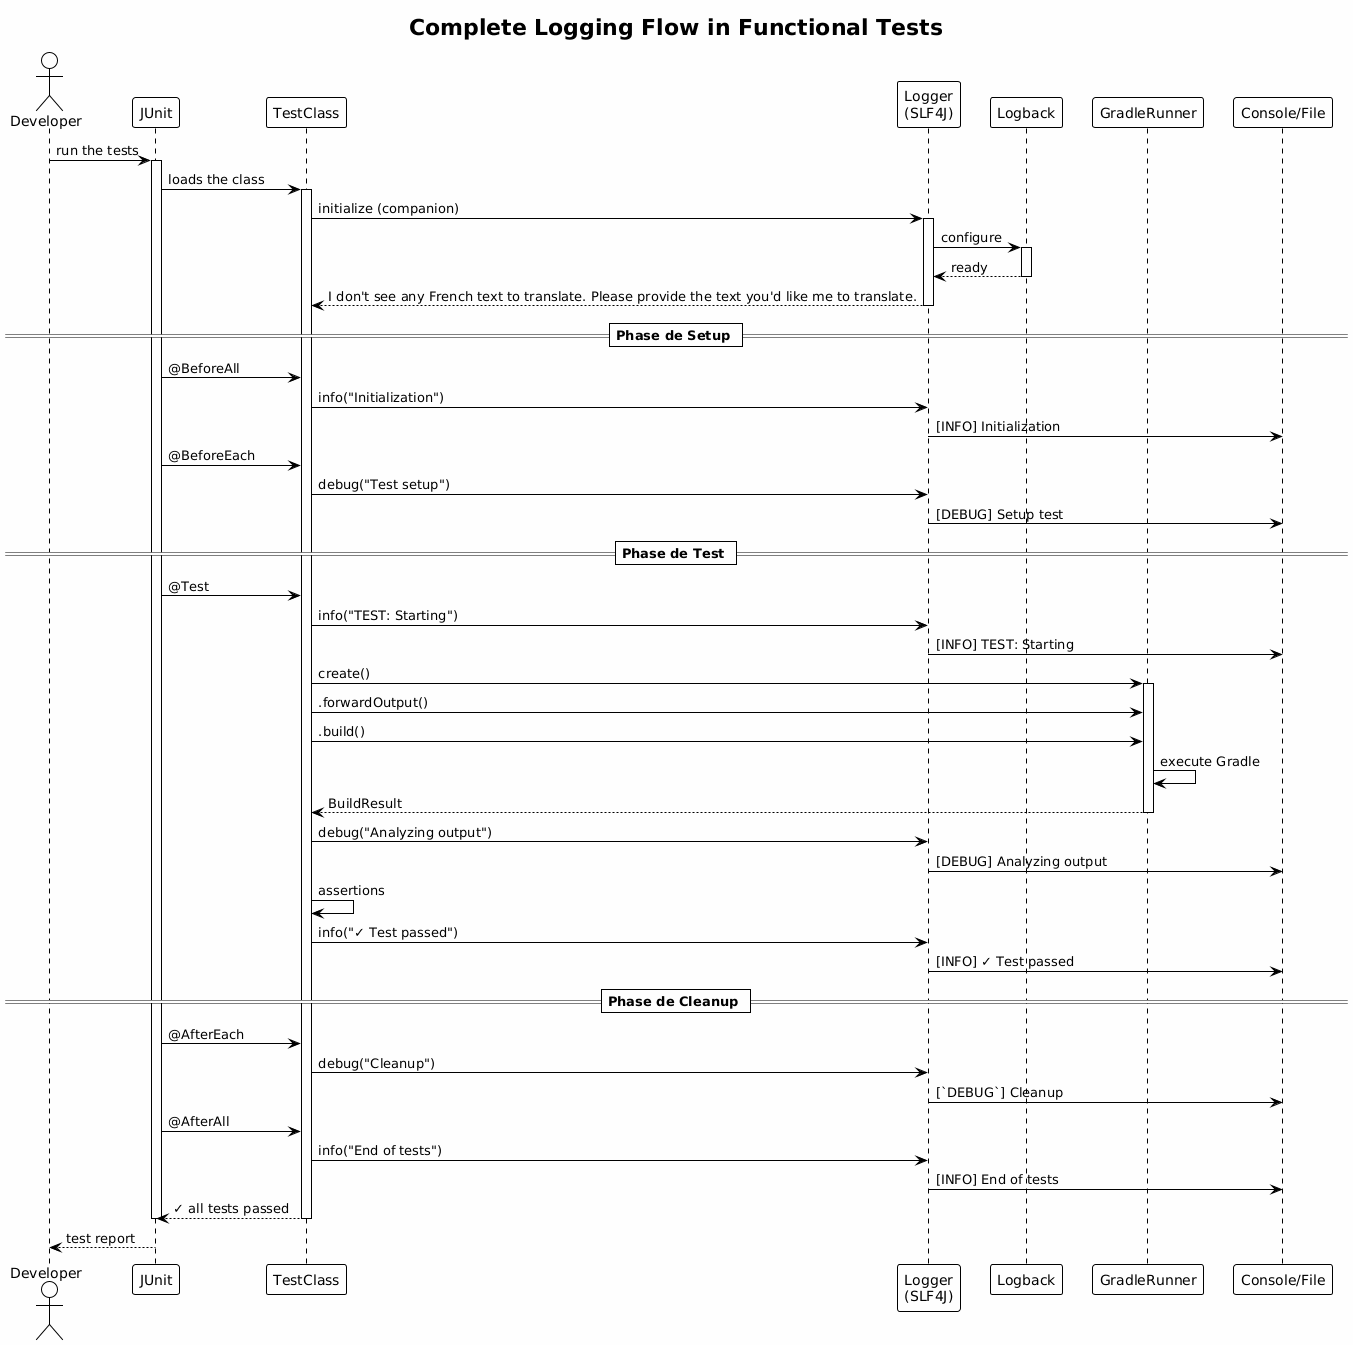

The diagram above was rendered by PlantUML. Its source (embedded in the PNG):
@startuml







<style>
  root {
    BackgroundColor white
    FontColor black
    FontName Verdana
    HyperLinkColor blue
    LineColor black
    LineThickness 1
    Margin 5
  }
  document {
    caption {
      LineThickness 0
    }
    footer {
      LineThickness 0
    }
    header {
      LineThickness 0
    }
    title {
      FontSize 22
      LineThickness 0
    }
  }
  node {
    MaximumWidth 300
  }
</style>

skinparam ArrowLollipopColor black
skinparam BackgroundColor white
skinparam DefaultFontName Verdana
skinparam DefaultMonospacedFontName Courier
skinparam LifelineStrategy nosolid
skinparam ParticipantPadding 10
skinparam SequenceLifeLineBorderColor black
skinparam Shadowing false
skinparam UseBetaStyle true

skinparam Activity {
  BackgroundColor white
  BarColor black
  BorderColor black
  FontColor black
  FontName Verdana
}
skinparam Boundary {
  FontColor black
}
skinparam Box {
  Padding 5
}
skinparam CircledCharacter {
  FontColor black
  FontName Courier
  Radius 9
}
skinparam Class {
  BackgroundColor white
  BorderColor black
  FontColor black
  FontName Verdana
}
skinparam ClassAttribute {
  FontColor black
  FontName Verdana
}
skinparam ClassStereotype {
  FontColor black
  FontName Verdana
}
skinparam Footer {
  FontColor black
  FontName Verdana
}
skinparam Header {
  FontColor black
  FontName Verdana
}
skinparam Hyperlink {
  Color blue
}
skinparam IconPackage {
  Color black
  BackgroundColor white
}
skinparam IconPrivate {
  Color black
  BackgroundColor white
}
skinparam IconProtected {
  Color black
  BackgroundColor white
}
skinparam IconPublic {
  Color black
  BackgroundColor white
}
skinparam Note {
  FontColor black
  FontName Verdana
}
skinparam Object {
  BorderColor black
}
skinparam Package {
  BorderColor black
  FontColor black
  FontName Verdana
}
skinparam State {
  BackgroundColor white
  BorderColor black
}
skinparam StereotypeA {
  BackgroundColor white
  BorderColor black
}
skinparam StereotypeC {
  BackgroundColor white
  BorderColor black
}
skinparam StereotypeE {
  BackgroundColor white
  BorderColor black
}
skinparam StereotypeI {
  BackgroundColor white
  BorderColor black
}
skinparam StereotypeN {
  BackgroundColor white
  BorderColor black
}
skinparam UseCaseStereoType {
  FontColor black
  FontName Verdana
}
skinparam backgroundColor #FEFEFE

title Complete Logging Flow in Functional Tests
actor "Developer" as dev
participant "JUnit" as junit
participant "TestClass" as test
participant "Logger\n(SLF4J)" as logger
participant "Logback" as logback
participant "GradleRunner" as runner
participant "Console/File" as output

dev -> junit : run the tests

activate junit
junit -> test : loads the class
activate test

test -> logger : initialize (companion)
activate logger
logger -> logback : configure
activate logback
logback --> logger : ready
deactivate logback
logger --> test : I don't see any French text to translate. Please provide the text you'd like me to translate.
deactivate logger

== Phase de Setup ==

junit -> test : @BeforeAll
test -> logger : info("Initialization")
logger -> output : [INFO] Initialization

junit -> test : @BeforeEach
test -> logger : debug("Test setup")
logger -> output : [DEBUG] Setup test

== Phase de Test ==

junit -> test : @Test
test -> logger : info("TEST: Starting")
logger -> output : [INFO] TEST: Starting

test -> runner : create()
activate runner

test -> runner : .forwardOutput()
test -> runner : .build()

runner -> runner : execute Gradle
runner --> test : BuildResult
deactivate runner

test -> logger : debug("Analyzing output")
logger -> output : [DEBUG] Analyzing output

test -> test : assertions
test -> logger : info("✓ Test passed")
logger -> output : [INFO] ✓ Test passed

== Phase de Cleanup ==

junit -> test : @AfterEach
test -> logger : debug("Cleanup")
logger -> output : [`DEBUG`] Cleanup

junit -> test : @AfterAll
test -> logger : info("End of tests")
logger -> output : [INFO] End of tests

test --> junit : ✓ all tests passed
deactivate test
deactivate junit

dev <-- junit : test report

@enduml